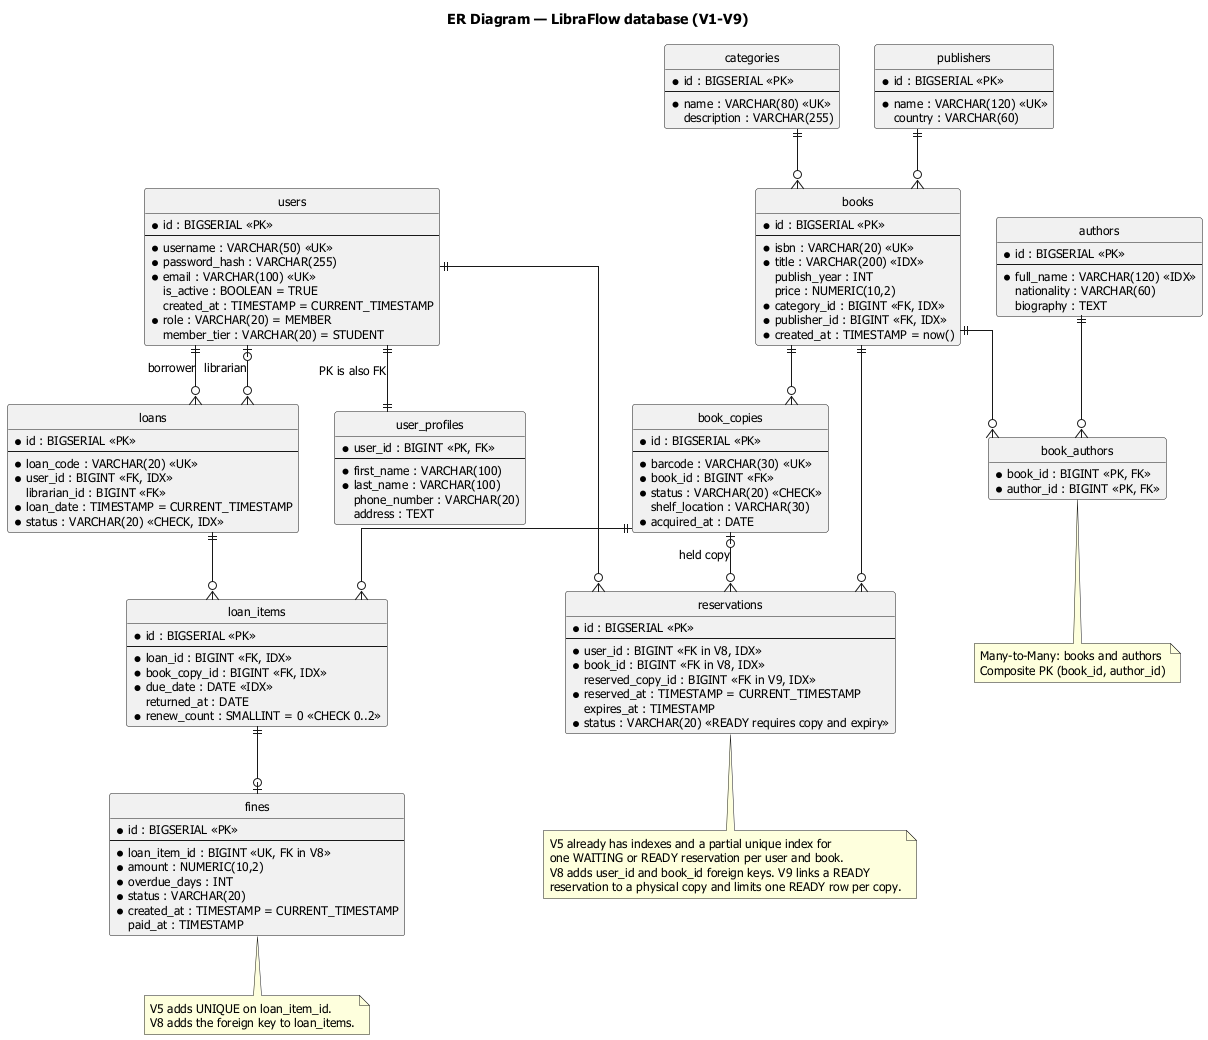

The diagram above was rendered by PlantUML. Its source (embedded in the PNG):
@startuml 11-er-diagram
title ER Diagram — LibraFlow database (V1-V9)

skinparam defaultFontName "Tahoma"
skinparam defaultFontSize 12
skinparam shadowing false
skinparam linetype ortho
hide circle
hide methods

entity "users" as users {
  * id : BIGSERIAL <<PK>>
  --
  * username : VARCHAR(50) <<UK>>
  * password_hash : VARCHAR(255)
  * email : VARCHAR(100) <<UK>>
  is_active : BOOLEAN = TRUE
  created_at : TIMESTAMP = CURRENT_TIMESTAMP
  * role : VARCHAR(20) = MEMBER
  member_tier : VARCHAR(20) = STUDENT
}

entity "user_profiles" as user_profiles {
  * user_id : BIGINT <<PK, FK>>
  --
  * first_name : VARCHAR(100)
  * last_name : VARCHAR(100)
  phone_number : VARCHAR(20)
  address : TEXT
}

entity "categories" as categories {
  * id : BIGSERIAL <<PK>>
  --
  * name : VARCHAR(80) <<UK>>
  description : VARCHAR(255)
}

entity "publishers" as publishers {
  * id : BIGSERIAL <<PK>>
  --
  * name : VARCHAR(120) <<UK>>
  country : VARCHAR(60)
}

entity "authors" as authors {
  * id : BIGSERIAL <<PK>>
  --
  * full_name : VARCHAR(120) <<IDX>>
  nationality : VARCHAR(60)
  biography : TEXT
}

entity "books" as books {
  * id : BIGSERIAL <<PK>>
  --
  * isbn : VARCHAR(20) <<UK>>
  * title : VARCHAR(200) <<IDX>>
  publish_year : INT
  price : NUMERIC(10,2)
  * category_id : BIGINT <<FK, IDX>>
  * publisher_id : BIGINT <<FK, IDX>>
  * created_at : TIMESTAMP = now()
}

entity "book_authors" as book_authors {
  * book_id : BIGINT <<PK, FK>>
  * author_id : BIGINT <<PK, FK>>
}

entity "book_copies" as book_copies {
  * id : BIGSERIAL <<PK>>
  --
  * barcode : VARCHAR(30) <<UK>>
  * book_id : BIGINT <<FK>>
  * status : VARCHAR(20) <<CHECK>>
  shelf_location : VARCHAR(30)
  * acquired_at : DATE
}

entity "loans" as loans {
  * id : BIGSERIAL <<PK>>
  --
  * loan_code : VARCHAR(20) <<UK>>
  * user_id : BIGINT <<FK, IDX>>
  librarian_id : BIGINT <<FK>>
  * loan_date : TIMESTAMP = CURRENT_TIMESTAMP
  * status : VARCHAR(20) <<CHECK, IDX>>
}

entity "loan_items" as loan_items {
  * id : BIGSERIAL <<PK>>
  --
  * loan_id : BIGINT <<FK, IDX>>
  * book_copy_id : BIGINT <<FK, IDX>>
  * due_date : DATE <<IDX>>
  returned_at : DATE
  * renew_count : SMALLINT = 0 <<CHECK 0..2>>
}

entity "fines" as fines {
  * id : BIGSERIAL <<PK>>
  --
  * loan_item_id : BIGINT <<UK, FK in V8>>
  * amount : NUMERIC(10,2)
  * overdue_days : INT
  * status : VARCHAR(20)
  * created_at : TIMESTAMP = CURRENT_TIMESTAMP
  paid_at : TIMESTAMP
}

entity "reservations" as reservations {
  * id : BIGSERIAL <<PK>>
  --
  * user_id : BIGINT <<FK in V8, IDX>>
  * book_id : BIGINT <<FK in V8, IDX>>
  reserved_copy_id : BIGINT <<FK in V9, IDX>>
  * reserved_at : TIMESTAMP = CURRENT_TIMESTAMP
  expires_at : TIMESTAMP
  * status : VARCHAR(20) <<READY requires copy and expiry>>
}

users ||--|| user_profiles : "PK is also FK"
users ||--o{ loans : "borrower"
users |o--o{ loans : "librarian"
users ||--o{ reservations
categories ||--o{ books
publishers ||--o{ books
books ||--o{ book_copies
books ||--o{ reservations
book_copies |o--o{ reservations : held copy
books ||--o{ book_authors
authors ||--o{ book_authors
loans ||--o{ loan_items
book_copies ||--o{ loan_items
loan_items ||--o| fines

note bottom of book_authors
  Many-to-Many: books and authors
  Composite PK (book_id, author_id)
end note

note bottom of fines
  V5 adds UNIQUE on loan_item_id.
  V8 adds the foreign key to loan_items.
end note

note bottom of reservations
  V5 already has indexes and a partial unique index for
  one WAITING or READY reservation per user and book.
  V8 adds user_id and book_id foreign keys. V9 links a READY
  reservation to a physical copy and limits one READY row per copy.
end note

@enduml